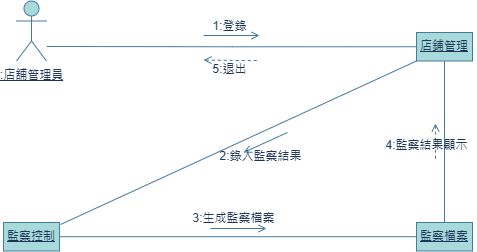

The diagram above was exported from draw.io. Its source (the exported page's mxGraphModel, read from the mxfile embedded in the PNG):
<mxGraphModel dx="374" dy="387" grid="0" gridSize="10" guides="1" tooltips="1" connect="1" arrows="1" fold="1" page="1" pageScale="1" pageWidth="827" pageHeight="1169" background="#ffffff" math="0" shadow="0">
  <root>
    <mxCell id="0" />
    <mxCell id="1" parent="0" />
    <mxCell id="PdjgxC993BWzGDdkLLqp-1" value="&lt;u&gt;:店舖管理員&lt;/u&gt;" style="shape=umlActor;verticalLabelPosition=bottom;verticalAlign=top;html=1;outlineConnect=0;fillColor=#A8DADC;strokeColor=#457B9D;labelBackgroundColor=none;fontColor=#1D3557;" parent="1" vertex="1">
      <mxGeometry x="130" y="161.5" width="30" height="60" as="geometry" />
    </mxCell>
    <mxCell id="PdjgxC993BWzGDdkLLqp-2" style="edgeStyle=orthogonalEdgeStyle;rounded=0;orthogonalLoop=1;jettySize=auto;html=1;exitX=0.5;exitY=1;exitDx=0;exitDy=0;entryX=0.5;entryY=0;entryDx=0;entryDy=0;strokeColor=#457B9D;endArrow=none;endFill=0;labelBackgroundColor=none;fontColor=default;" parent="1" source="PdjgxC993BWzGDdkLLqp-5" target="PdjgxC993BWzGDdkLLqp-8" edge="1">
      <mxGeometry relative="1" as="geometry" />
    </mxCell>
    <mxCell id="PdjgxC993BWzGDdkLLqp-3" style="edgeStyle=orthogonalEdgeStyle;rounded=0;orthogonalLoop=1;jettySize=auto;html=1;exitX=0;exitY=0.5;exitDx=0;exitDy=0;strokeColor=#457B9D;endArrow=none;endFill=0;labelBackgroundColor=none;fontColor=default;" parent="1" source="PdjgxC993BWzGDdkLLqp-5" edge="1">
      <mxGeometry relative="1" as="geometry">
        <mxPoint x="160.4000244140625" y="207" as="targetPoint" />
      </mxGeometry>
    </mxCell>
    <mxCell id="PdjgxC993BWzGDdkLLqp-4" style="rounded=0;orthogonalLoop=1;jettySize=auto;html=1;exitX=0;exitY=1;exitDx=0;exitDy=0;strokeColor=#457B9D;endArrow=none;endFill=0;labelBackgroundColor=none;fontColor=default;" parent="1" source="PdjgxC993BWzGDdkLLqp-5" edge="1">
      <mxGeometry relative="1" as="geometry">
        <mxPoint x="174" y="385" as="targetPoint" />
      </mxGeometry>
    </mxCell>
    <mxCell id="PdjgxC993BWzGDdkLLqp-5" value="&lt;u&gt;店鋪管理&lt;/u&gt;" style="rounded=0;whiteSpace=wrap;html=1;strokeColor=#457B9D;fillColor=#A8DADC;labelBackgroundColor=none;fontColor=#1D3557;" parent="1" vertex="1">
      <mxGeometry x="530" y="193" width="56" height="28.5" as="geometry" />
    </mxCell>
    <mxCell id="PdjgxC993BWzGDdkLLqp-6" style="edgeStyle=orthogonalEdgeStyle;rounded=0;orthogonalLoop=1;jettySize=auto;html=1;exitX=1;exitY=0.5;exitDx=0;exitDy=0;entryX=0;entryY=0.5;entryDx=0;entryDy=0;strokeColor=#457B9D;endArrow=none;endFill=0;labelBackgroundColor=none;fontColor=default;" parent="1" source="PdjgxC993BWzGDdkLLqp-7" target="PdjgxC993BWzGDdkLLqp-8" edge="1">
      <mxGeometry relative="1" as="geometry" />
    </mxCell>
    <mxCell id="PdjgxC993BWzGDdkLLqp-7" value="&lt;u&gt;監察控制&lt;/u&gt;" style="rounded=0;whiteSpace=wrap;html=1;strokeColor=#457B9D;fontColor=#1D3557;fillColor=#A8DADC;labelBackgroundColor=none;" parent="1" vertex="1">
      <mxGeometry x="117" y="383" width="56" height="28.5" as="geometry" />
    </mxCell>
    <mxCell id="PdjgxC993BWzGDdkLLqp-8" value="&lt;u&gt;監察檔案&lt;/u&gt;" style="rounded=0;whiteSpace=wrap;html=1;strokeColor=#457B9D;fontColor=#1D3557;fillColor=#A8DADC;labelBackgroundColor=none;" parent="1" vertex="1">
      <mxGeometry x="530" y="383" width="56" height="28.5" as="geometry" />
    </mxCell>
    <mxCell id="PdjgxC993BWzGDdkLLqp-9" value="" style="endArrow=none;endFill=0;html=1;edgeStyle=orthogonalEdgeStyle;align=left;verticalAlign=top;rounded=0;strokeColor=#457B9D;startArrow=open;startFill=0;labelBackgroundColor=none;fontColor=default;dashed=1;" parent="1" edge="1">
      <mxGeometry x="-1" relative="1" as="geometry">
        <mxPoint x="317" y="220.5" as="sourcePoint" />
        <mxPoint x="373" y="221" as="targetPoint" />
      </mxGeometry>
    </mxCell>
    <mxCell id="PdjgxC993BWzGDdkLLqp-10" value="" style="edgeLabel;resizable=0;html=1;align=left;verticalAlign=bottom;strokeColor=#457B9D;fontColor=#1D3557;fillColor=#A8DADC;labelBackgroundColor=none;" parent="PdjgxC993BWzGDdkLLqp-9" connectable="0" vertex="1">
      <mxGeometry x="-1" relative="1" as="geometry" />
    </mxCell>
    <mxCell id="PdjgxC993BWzGDdkLLqp-11" value="" style="endArrow=open;endFill=0;html=1;edgeStyle=orthogonalEdgeStyle;align=left;verticalAlign=top;rounded=0;strokeColor=#457B9D;labelBackgroundColor=none;fontColor=default;" parent="1" edge="1">
      <mxGeometry x="-1" relative="1" as="geometry">
        <mxPoint x="317" y="196" as="sourcePoint" />
        <mxPoint x="373" y="196" as="targetPoint" />
      </mxGeometry>
    </mxCell>
    <mxCell id="PdjgxC993BWzGDdkLLqp-12" value="" style="edgeLabel;resizable=0;html=1;align=left;verticalAlign=bottom;strokeColor=#457B9D;fontColor=#1D3557;fillColor=#A8DADC;labelBackgroundColor=none;" parent="PdjgxC993BWzGDdkLLqp-11" connectable="0" vertex="1">
      <mxGeometry x="-1" relative="1" as="geometry" />
    </mxCell>
    <mxCell id="PdjgxC993BWzGDdkLLqp-13" value="1:登錄" style="text;html=1;align=center;verticalAlign=middle;resizable=0;points=[];autosize=1;strokeColor=none;fillColor=none;fontColor=#1D3557;labelBackgroundColor=none;" parent="1" vertex="1">
      <mxGeometry x="317" y="174" width="52" height="26" as="geometry" />
    </mxCell>
    <mxCell id="PdjgxC993BWzGDdkLLqp-14" value="5:退出" style="text;html=1;align=center;verticalAlign=middle;resizable=0;points=[];autosize=1;strokeColor=none;fillColor=none;fontColor=#1D3557;labelBackgroundColor=none;" parent="1" vertex="1">
      <mxGeometry x="317" y="217" width="52" height="26" as="geometry" />
    </mxCell>
    <mxCell id="PdjgxC993BWzGDdkLLqp-15" value="" style="endArrow=open;endFill=0;html=1;edgeStyle=orthogonalEdgeStyle;align=left;verticalAlign=top;rounded=0;strokeColor=#457B9D;startArrow=none;startFill=0;labelBackgroundColor=none;fontColor=default;" parent="1" edge="1">
      <mxGeometry x="-1" relative="1" as="geometry">
        <mxPoint x="324" y="389" as="sourcePoint" />
        <mxPoint x="380" y="389" as="targetPoint" />
      </mxGeometry>
    </mxCell>
    <mxCell id="PdjgxC993BWzGDdkLLqp-16" value="" style="edgeLabel;resizable=0;html=1;align=left;verticalAlign=bottom;strokeColor=#457B9D;fontColor=#1D3557;fillColor=#A8DADC;labelBackgroundColor=none;" parent="PdjgxC993BWzGDdkLLqp-15" connectable="0" vertex="1">
      <mxGeometry x="-1" relative="1" as="geometry" />
    </mxCell>
    <mxCell id="PdjgxC993BWzGDdkLLqp-17" value="3:生成監察檔案" style="text;html=1;align=center;verticalAlign=middle;resizable=0;points=[];autosize=1;strokeColor=none;fillColor=none;fontColor=#1D3557;labelBackgroundColor=none;" parent="1" vertex="1">
      <mxGeometry x="297" y="366" width="100" height="26" as="geometry" />
    </mxCell>
    <mxCell id="PdjgxC993BWzGDdkLLqp-18" value="" style="endArrow=none;endFill=0;html=1;edgeStyle=orthogonalEdgeStyle;align=left;verticalAlign=top;rounded=0;strokeColor=#457B9D;startArrow=open;startFill=0;labelBackgroundColor=none;fontColor=default;dashed=1;" parent="1" edge="1">
      <mxGeometry x="-1" relative="1" as="geometry">
        <mxPoint x="549" y="284" as="sourcePoint" />
        <mxPoint x="549" y="321" as="targetPoint" />
      </mxGeometry>
    </mxCell>
    <mxCell id="PdjgxC993BWzGDdkLLqp-19" value="" style="edgeLabel;resizable=0;html=1;align=left;verticalAlign=bottom;strokeColor=#457B9D;fontColor=#1D3557;fillColor=#A8DADC;labelBackgroundColor=none;" parent="PdjgxC993BWzGDdkLLqp-18" connectable="0" vertex="1">
      <mxGeometry x="-1" relative="1" as="geometry" />
    </mxCell>
    <mxCell id="PdjgxC993BWzGDdkLLqp-20" value="4:監察結果顯示" style="text;html=1;align=center;verticalAlign=middle;resizable=0;points=[];autosize=1;strokeColor=none;fillColor=none;fontColor=#1D3557;labelBackgroundColor=none;" parent="1" vertex="1">
      <mxGeometry x="490" y="293" width="100" height="26" as="geometry" />
    </mxCell>
    <mxCell id="PdjgxC993BWzGDdkLLqp-21" value="" style="endArrow=none;endFill=0;html=1;align=left;verticalAlign=top;rounded=0;strokeColor=#457B9D;startArrow=open;startFill=0;labelBackgroundColor=none;fontColor=default;" parent="1" edge="1">
      <mxGeometry x="-1" relative="1" as="geometry">
        <mxPoint x="357" y="313" as="sourcePoint" />
        <mxPoint x="401" y="293" as="targetPoint" />
      </mxGeometry>
    </mxCell>
    <mxCell id="PdjgxC993BWzGDdkLLqp-22" value="" style="edgeLabel;resizable=0;html=1;align=left;verticalAlign=bottom;strokeColor=#457B9D;fontColor=#1D3557;fillColor=#A8DADC;labelBackgroundColor=none;" parent="PdjgxC993BWzGDdkLLqp-21" connectable="0" vertex="1">
      <mxGeometry x="-1" relative="1" as="geometry" />
    </mxCell>
    <mxCell id="PdjgxC993BWzGDdkLLqp-23" value="2:錄入監察結果" style="text;html=1;align=center;verticalAlign=middle;resizable=0;points=[];autosize=1;strokeColor=none;fillColor=none;fontColor=#1D3557;labelBackgroundColor=none;" parent="1" vertex="1">
      <mxGeometry x="324" y="304" width="100" height="26" as="geometry" />
    </mxCell>
  </root>
</mxGraphModel>